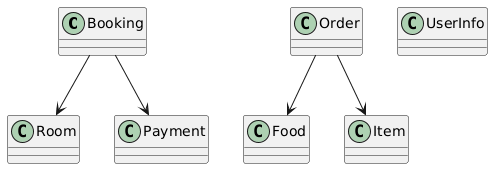

The diagram above was rendered by PlantUML. Its source (embedded in the PNG):
@startuml
class Booking
class Room
class Payment
class Food
class Order
class Item
class UserInfo

Booking --> Room
Booking --> Payment
Order --> Food
Order --> Item
@enduml